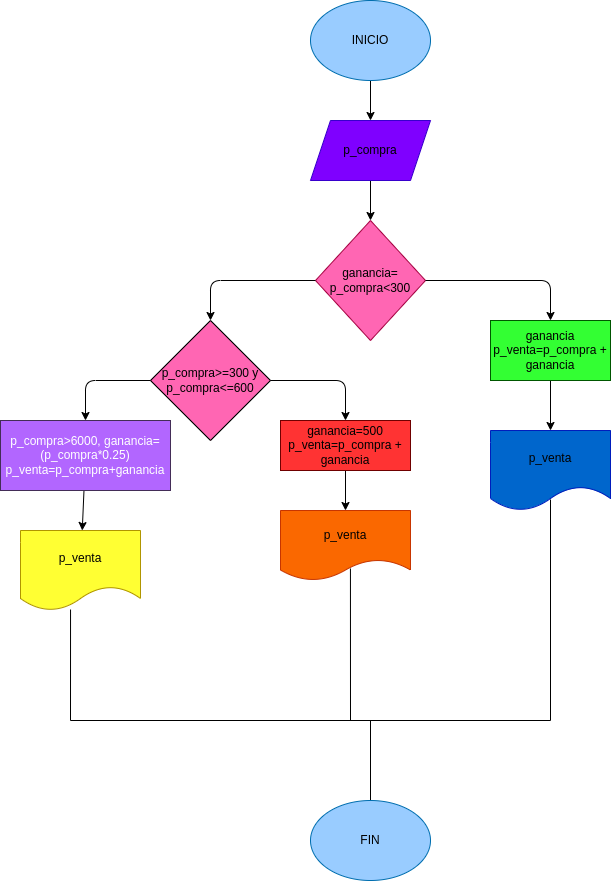

The diagram above was exported from draw.io. Its source (the exported page's mxGraphModel, read from the mxfile embedded in the PNG):
<mxGraphModel dx="1489" dy="411" grid="1" gridSize="10" guides="1" tooltips="1" connect="1" arrows="1" fold="1" page="1" pageScale="1" pageWidth="827" pageHeight="1169" math="0" shadow="0">
  <root>
    <mxCell id="0" />
    <mxCell id="1" parent="0" />
    <mxCell id="4" value="" style="edgeStyle=none;html=1;" edge="1" parent="1" source="2" target="3">
      <mxGeometry relative="1" as="geometry" />
    </mxCell>
    <mxCell id="2" value="&lt;font color=&quot;#000000&quot;&gt;INICIO&lt;/font&gt;" style="ellipse;whiteSpace=wrap;html=1;fillColor=#99CCFF;fontColor=#ffffff;strokeColor=#006EAF;" parent="1" vertex="1">
      <mxGeometry x="240" width="120" height="80" as="geometry" />
    </mxCell>
    <mxCell id="6" value="" style="edgeStyle=none;html=1;" edge="1" parent="1" source="3" target="5">
      <mxGeometry relative="1" as="geometry" />
    </mxCell>
    <mxCell id="3" value="&lt;font color=&quot;#000000&quot;&gt;p_compra&lt;/font&gt;" style="shape=parallelogram;perimeter=parallelogramPerimeter;whiteSpace=wrap;html=1;fixedSize=1;fillColor=#7F00FF;strokeColor=#3700CC;fontColor=#ffffff;" vertex="1" parent="1">
      <mxGeometry x="240" y="120" width="120" height="60" as="geometry" />
    </mxCell>
    <mxCell id="5" value="&lt;font color=&quot;#000000&quot;&gt;ganancia= p_compra&amp;lt;300&lt;/font&gt;" style="rhombus;whiteSpace=wrap;html=1;fillColor=#FF66B3;fontColor=#ffffff;strokeColor=#A50040;" vertex="1" parent="1">
      <mxGeometry x="245" y="220" width="110" height="120" as="geometry" />
    </mxCell>
    <mxCell id="7" value="" style="endArrow=classic;html=1;exitX=1;exitY=0.5;exitDx=0;exitDy=0;entryX=0.5;entryY=0;entryDx=0;entryDy=0;" edge="1" parent="1" source="5" target="10">
      <mxGeometry width="50" height="50" relative="1" as="geometry">
        <mxPoint x="350" y="270" as="sourcePoint" />
        <mxPoint x="480" y="300" as="targetPoint" />
        <Array as="points">
          <mxPoint x="480" y="280" />
        </Array>
      </mxGeometry>
    </mxCell>
    <mxCell id="8" value="" style="endArrow=classic;html=1;exitX=0;exitY=0.5;exitDx=0;exitDy=0;entryX=0.5;entryY=0;entryDx=0;entryDy=0;" edge="1" parent="1" source="5" target="9">
      <mxGeometry width="50" height="50" relative="1" as="geometry">
        <mxPoint x="320" y="240" as="sourcePoint" />
        <mxPoint x="140" y="300" as="targetPoint" />
        <Array as="points">
          <mxPoint x="140" y="280" />
        </Array>
      </mxGeometry>
    </mxCell>
    <mxCell id="9" value="&lt;font color=&quot;#000000&quot;&gt;p_compra&amp;gt;=300 y&lt;br&gt;p_compra&amp;lt;=600&lt;br&gt;&lt;/font&gt;" style="rhombus;whiteSpace=wrap;html=1;fillColor=#FF66B3;" vertex="1" parent="1">
      <mxGeometry x="80" y="320" width="120" height="120" as="geometry" />
    </mxCell>
    <mxCell id="12" value="" style="edgeStyle=none;html=1;" edge="1" parent="1" source="10" target="11">
      <mxGeometry relative="1" as="geometry" />
    </mxCell>
    <mxCell id="10" value="&lt;font color=&quot;#000000&quot;&gt;ganancia&lt;br&gt;p_venta=p_compra + ganancia&lt;br&gt;&lt;/font&gt;" style="rounded=0;whiteSpace=wrap;html=1;fillColor=#33FF33;fontColor=#ffffff;strokeColor=#005700;" vertex="1" parent="1">
      <mxGeometry x="420" y="320" width="120" height="60" as="geometry" />
    </mxCell>
    <mxCell id="11" value="&lt;font color=&quot;#000000&quot;&gt;p_venta&lt;/font&gt;" style="shape=document;whiteSpace=wrap;html=1;boundedLbl=1;fillColor=#0066CC;strokeColor=#001DBC;fontColor=#ffffff;rounded=0;" vertex="1" parent="1">
      <mxGeometry x="420" y="430" width="120" height="80" as="geometry" />
    </mxCell>
    <mxCell id="13" value="" style="endArrow=classic;html=1;fontColor=#000000;exitX=1;exitY=0.5;exitDx=0;exitDy=0;entryX=0.5;entryY=0;entryDx=0;entryDy=0;" edge="1" parent="1" source="9" target="14">
      <mxGeometry width="50" height="50" relative="1" as="geometry">
        <mxPoint x="320" y="450" as="sourcePoint" />
        <mxPoint x="270" y="390" as="targetPoint" />
        <Array as="points">
          <mxPoint x="275" y="380" />
        </Array>
      </mxGeometry>
    </mxCell>
    <mxCell id="16" value="" style="edgeStyle=none;html=1;fontColor=#000000;" edge="1" parent="1" source="14" target="15">
      <mxGeometry relative="1" as="geometry" />
    </mxCell>
    <mxCell id="14" value="&lt;font color=&quot;#000000&quot;&gt;ganancia=500&lt;br&gt;p_venta=p_compra + ganancia&lt;br&gt;&lt;/font&gt;" style="rounded=0;whiteSpace=wrap;html=1;fontColor=#ffffff;fillColor=#FF3333;strokeColor=#6F0000;" vertex="1" parent="1">
      <mxGeometry x="210" y="420" width="130" height="50" as="geometry" />
    </mxCell>
    <mxCell id="15" value="p_venta" style="shape=document;whiteSpace=wrap;html=1;boundedLbl=1;fontColor=#000000;fillColor=#fa6800;strokeColor=#C73500;" vertex="1" parent="1">
      <mxGeometry x="210" y="510" width="130" height="70" as="geometry" />
    </mxCell>
    <mxCell id="17" value="" style="endArrow=classic;html=1;fontColor=#000000;exitX=0;exitY=0.5;exitDx=0;exitDy=0;entryX=0.5;entryY=0;entryDx=0;entryDy=0;" edge="1" parent="1" source="9" target="18">
      <mxGeometry width="50" height="50" relative="1" as="geometry">
        <mxPoint x="320" y="460" as="sourcePoint" />
        <mxPoint x="-30" y="390" as="targetPoint" />
        <Array as="points">
          <mxPoint x="15" y="380" />
        </Array>
      </mxGeometry>
    </mxCell>
    <mxCell id="20" value="" style="edgeStyle=none;html=1;fontColor=#000000;" edge="1" parent="1" source="18" target="19">
      <mxGeometry relative="1" as="geometry" />
    </mxCell>
    <mxCell id="18" value="p_compra&amp;gt;6000, ganancia=(p_compra*0.25) p_venta=p_compra+ganancia" style="rounded=0;whiteSpace=wrap;html=1;fontColor=#ffffff;fillColor=#B266FF;strokeColor=#432D57;" vertex="1" parent="1">
      <mxGeometry x="-70" y="420" width="170" height="70" as="geometry" />
    </mxCell>
    <mxCell id="19" value="p_venta" style="shape=document;whiteSpace=wrap;html=1;boundedLbl=1;fontColor=#000000;fillColor=#FFFF33;strokeColor=#B09500;" vertex="1" parent="1">
      <mxGeometry x="-50" y="530" width="120" height="80" as="geometry" />
    </mxCell>
    <mxCell id="22" value="" style="endArrow=none;html=1;fontColor=#000000;entryX=0.5;entryY=0.863;entryDx=0;entryDy=0;entryPerimeter=0;" edge="1" parent="1" target="11">
      <mxGeometry width="50" height="50" relative="1" as="geometry">
        <mxPoint x="480" y="720" as="sourcePoint" />
        <mxPoint x="483" y="500" as="targetPoint" />
      </mxGeometry>
    </mxCell>
    <mxCell id="23" value="" style="endArrow=none;html=1;fontColor=#000000;exitX=0.417;exitY=0.988;exitDx=0;exitDy=0;exitPerimeter=0;" edge="1" parent="1" source="19">
      <mxGeometry width="50" height="50" relative="1" as="geometry">
        <mxPoint x="120" y="460" as="sourcePoint" />
        <mxPoint y="720" as="targetPoint" />
      </mxGeometry>
    </mxCell>
    <mxCell id="24" value="" style="endArrow=none;html=1;fontColor=#000000;entryX=0.538;entryY=0.829;entryDx=0;entryDy=0;entryPerimeter=0;" edge="1" parent="1" target="15">
      <mxGeometry width="50" height="50" relative="1" as="geometry">
        <mxPoint x="280" y="720" as="sourcePoint" />
        <mxPoint x="260" y="600" as="targetPoint" />
      </mxGeometry>
    </mxCell>
    <mxCell id="25" value="" style="endArrow=none;html=1;fontColor=#000000;" edge="1" parent="1">
      <mxGeometry width="50" height="50" relative="1" as="geometry">
        <mxPoint y="720" as="sourcePoint" />
        <mxPoint x="480" y="720" as="targetPoint" />
      </mxGeometry>
    </mxCell>
    <mxCell id="26" value="" style="endArrow=none;html=1;fontColor=#000000;" edge="1" parent="1">
      <mxGeometry width="50" height="50" relative="1" as="geometry">
        <mxPoint x="300" y="800" as="sourcePoint" />
        <mxPoint x="300" y="720" as="targetPoint" />
      </mxGeometry>
    </mxCell>
    <mxCell id="27" value="&lt;font color=&quot;#000000&quot;&gt;FIN&lt;/font&gt;" style="ellipse;whiteSpace=wrap;html=1;fillColor=#99CCFF;fontColor=#ffffff;strokeColor=#006EAF;" vertex="1" parent="1">
      <mxGeometry x="240" y="800" width="120" height="80" as="geometry" />
    </mxCell>
  </root>
</mxGraphModel>